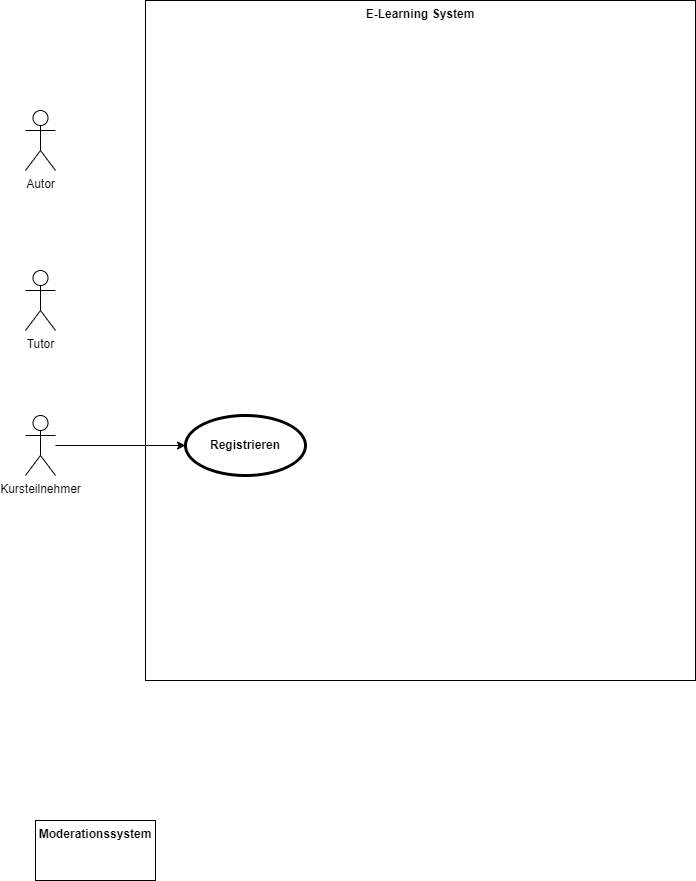

The diagram above was exported from draw.io. Its source (the exported page's mxGraphModel, read from the mxfile embedded in the PNG):
<mxGraphModel dx="2062" dy="1122" grid="1" gridSize="10" guides="1" tooltips="1" connect="1" arrows="1" fold="1" page="1" pageScale="1" pageWidth="827" pageHeight="1169" math="0" shadow="0">
  <root>
    <mxCell id="0" />
    <mxCell id="1" parent="0" />
    <mxCell id="DAUlE0J54wIYycRJ5wuN-6" value="E-Learning System" style="shape=rect;html=1;verticalAlign=top;fontStyle=1;whiteSpace=wrap;align=center;" vertex="1" parent="1">
      <mxGeometry x="200" y="110" width="550" height="680" as="geometry" />
    </mxCell>
    <mxCell id="DAUlE0J54wIYycRJ5wuN-1" value="Tutor&lt;br&gt;" style="shape=umlActor;html=1;verticalLabelPosition=bottom;verticalAlign=top;align=center;" vertex="1" parent="1">
      <mxGeometry x="80" y="380" width="30" height="60" as="geometry" />
    </mxCell>
    <mxCell id="DAUlE0J54wIYycRJ5wuN-2" value="Autor&lt;br&gt;" style="shape=umlActor;html=1;verticalLabelPosition=bottom;verticalAlign=top;align=center;" vertex="1" parent="1">
      <mxGeometry x="80" y="220" width="30" height="60" as="geometry" />
    </mxCell>
    <mxCell id="DAUlE0J54wIYycRJ5wuN-12" style="edgeStyle=orthogonalEdgeStyle;rounded=0;orthogonalLoop=1;jettySize=auto;html=1;entryX=0;entryY=0.5;entryDx=0;entryDy=0;" edge="1" parent="1" source="DAUlE0J54wIYycRJ5wuN-3" target="DAUlE0J54wIYycRJ5wuN-7">
      <mxGeometry relative="1" as="geometry" />
    </mxCell>
    <mxCell id="DAUlE0J54wIYycRJ5wuN-3" value="Kursteilnehmer" style="shape=umlActor;html=1;verticalLabelPosition=bottom;verticalAlign=top;align=center;" vertex="1" parent="1">
      <mxGeometry x="80" y="525" width="30" height="60" as="geometry" />
    </mxCell>
    <mxCell id="DAUlE0J54wIYycRJ5wuN-5" value="Moderationssystem" style="shape=rect;html=1;verticalAlign=top;fontStyle=1;whiteSpace=wrap;align=center;" vertex="1" parent="1">
      <mxGeometry x="90" y="930" width="120" height="60" as="geometry" />
    </mxCell>
    <mxCell id="DAUlE0J54wIYycRJ5wuN-7" value="Registrieren" style="shape=ellipse;html=1;strokeWidth=3;fontStyle=1;whiteSpace=wrap;align=center;perimeter=ellipsePerimeter;" vertex="1" parent="1">
      <mxGeometry x="240" y="525" width="120" height="60" as="geometry" />
    </mxCell>
  </root>
</mxGraphModel>